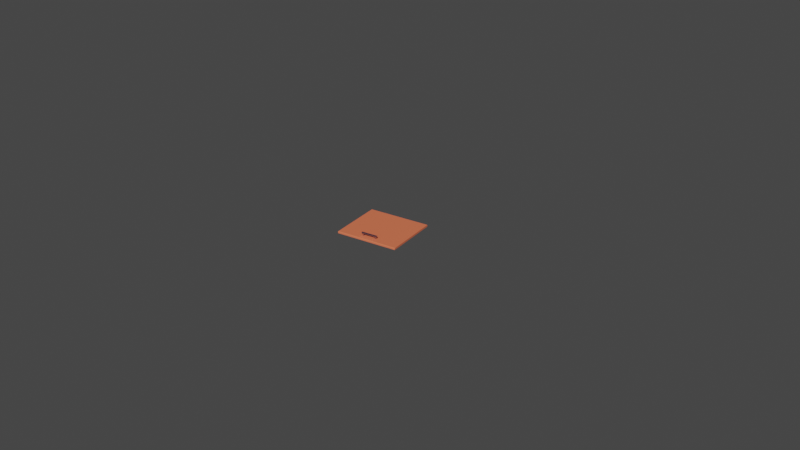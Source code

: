 # Source: Food_box_2.blend  (saved by Blender 3.5.10; exported with 4.5.12 LTS)
import bpy
from mathutils import Matrix  # noqa: F401  (used for matrix-valued properties, if any)

bpy.ops.wm.read_factory_settings(use_empty=True)
scene = bpy.context.scene
scene.name = 'Scene'

# ---- collections
col_collection = bpy.data.collections.new('Collection'); scene.collection.children.link(col_collection)

# ---- materials (node trees are filled in below, after node groups)
mat_m_marble = bpy.data.materials.new('M_marble')
mat_m_marble.use_transparent_shadow = False
mat_m_marble.roughness = 0.2227
mat_m_light_wood = bpy.data.materials.new('M_light_wood')
mat_m_light_wood.use_transparent_shadow = False
mat_m_light_wood.diffuse_color = (0.02144, 0.007224, 0.0, 1.0)
mat_m_light_wood.roughness = 0.5
mat_m_metal = bpy.data.materials.new('M_metal')
mat_m_metal.use_transparent_shadow = False
mat_m_metal.diffuse_color = (1.0, 1.0, 1.0, 1.0)
mat_m_metal.roughness = 0.1409
mat_m_metal.metallic = 0.9682

# ---- material node trees
mat_m_marble.use_nodes = True; mat_m_marble.node_tree.nodes.clear()
_N = mat_m_marble.node_tree.nodes; _L = mat_m_marble.node_tree.links
n0 = _N.new('ShaderNodeBsdfPrincipled'); n0.name = 'Principled BSDF'; n0.location = (10, 300)
n0.distribution = 'GGX'
n0.subsurface_method = 'RANDOM_WALK_SKIN'
n0.inputs[0].default_value = (0.2039, 0.03101, 0.03163, 1.0)
n0.inputs[2].default_value = 0.2227
n0.inputs[3].default_value = 1.45
n0.inputs[27].default_value = (0.0, 0.0, 0.0, 1.0)
n0.inputs[28].default_value = 1.0
n1 = _N.new('ShaderNodeOutputMaterial'); n1.name = 'Material Output'; n1.location = (300, 300)
n2 = _N.new('ShaderNodeNormalMap'); n2.name = 'Normal Map'; n2.location = (-300, -300)
n2.label = 'Normal/Map'
n2.inputs[0].default_value = 0.0
_L.new(n0.outputs[0], n1.inputs[0])
_L.new(n2.outputs[0], n0.inputs[5])
n1.is_active_output = True
mat_m_light_wood.use_nodes = True; mat_m_light_wood.node_tree.nodes.clear()
_N = mat_m_light_wood.node_tree.nodes; _L = mat_m_light_wood.node_tree.links
n0 = _N.new('ShaderNodeOutputMaterial'); n0.name = 'Material Output'; n0.location = (300, 300)
n1 = _N.new('ShaderNodeNormalMap'); n1.name = 'Normal Map'; n1.location = (-300, -300)
n1.label = 'Normal/Map'
n1.inputs[0].default_value = 0.0
n2 = _N.new('ShaderNodeBsdfPrincipled'); n2.name = 'Principled BSDF'; n2.location = (10, 300)
n2.distribution = 'GGX'
n2.subsurface_method = 'RANDOM_WALK_SKIN'
n2.inputs[0].default_value = (0.8382, 0.1796, 0.08382, 1.0)
n2.inputs[3].default_value = 1.45
n2.inputs[27].default_value = (0.0, 0.0, 0.0, 1.0)
n2.inputs[28].default_value = 1.0
_L.new(n2.outputs[0], n0.inputs[0])
_L.new(n1.outputs[0], n2.inputs[5])
n0.is_active_output = True
mat_m_metal.use_nodes = True; mat_m_metal.node_tree.nodes.clear()
_N = mat_m_metal.node_tree.nodes; _L = mat_m_metal.node_tree.links
n0 = _N.new('ShaderNodeBsdfPrincipled'); n0.name = 'Principled BSDF'; n0.location = (10, 300)
n0.distribution = 'GGX'
n0.subsurface_method = 'RANDOM_WALK_SKIN'
n0.inputs[0].default_value = (0.4579, 0.4631, 0.6552, 1.0)
n0.inputs[1].default_value = 1.0
n0.inputs[2].default_value = 0.2
n0.inputs[3].default_value = 1.45
n0.inputs[27].default_value = (0.0, 0.0, 0.0, 1.0)
n0.inputs[28].default_value = 1.0
n1 = _N.new('ShaderNodeOutputMaterial'); n1.name = 'Material Output'; n1.location = (300, 300)
n2 = _N.new('ShaderNodeNormalMap'); n2.name = 'Normal Map'; n2.location = (-300, -300)
n2.label = 'Normal/Map'
n2.inputs[0].default_value = 0.0
_L.new(n0.outputs[0], n1.inputs[0])
_L.new(n2.outputs[0], n0.inputs[5])
n1.is_active_output = True

# ---- world
world_world = bpy.data.worlds.new('World'); scene.world = world_world
world_world.use_nodes = True; world_world.node_tree.nodes.clear()
_N = world_world.node_tree.nodes; _L = world_world.node_tree.links
n0 = _N.new('ShaderNodeOutputWorld'); n0.name = 'World Output'; n0.location = (300, 300)
n1 = _N.new('ShaderNodeBackground'); n1.name = 'Background'; n1.location = (10, 300)
n1.inputs[0].default_value = (0.05088, 0.05088, 0.05088, 1.0)
_L.new(n1.outputs[0], n0.inputs[0])
n0.is_active_output = True
world_world.color = (0.05088, 0.05088, 0.05088)
world_world.use_sun_shadow = False
world_world.sun_shadow_jitter_overblur = 0.0

# ---- cameras
cam_camera = bpy.data.cameras.new('Camera')
cam_camera.clip_end = 100.0
cam_camera.ortho_scale = 7.314

# ---- meshes
me_cube_005 = bpy.data.meshes.new('Cube.005')
me_cube_005.from_pydata([(1.192e-07, -0.4906, 8.941e-08), (-0.8768, -0.4906, 8.941e-08), (1.192e-07, 0.4906, 8.941e-08), (-0.8768, 0.4906, 8.941e-08), (5.96e-08, -0.4906, 8.941e-08), (5.96e-08, -0.4906, 0.08675), (-0.8768, -0.4906, 8.941e-08), (-0.8577, -0.4906, 0.08675), (-0.8768, -0.4906, 0.06765), (-0.865, -0.4906, 0.08529), (-0.8712, -0.4906, 0.08115), (-0.8754, -0.4906, 0.07496), (5.96e-08, 0.4906, 0.08675), (5.96e-08, 0.4906, 8.941e-08), (-0.8768, 0.4906, 8.941e-08), (-0.8768, 0.4906, 0.06765), (-0.8577, 0.4906, 0.08675), (-0.8744, 0.4906, 0.07422), (-0.8701, 0.4906, 0.08), (-0.8643, 0.4906, 0.08433), (-0.8002, -0.1323, 0.203), (-0.7806, -0.1322, 0.2035), (-0.8004, -0.1323, 0.2647), (-0.7808, -0.1322, 0.2651), (-0.8023, 0.127, 0.203), (-0.7826, 0.1272, 0.2035), (-0.8024, 0.127, 0.2647), (-0.7828, 0.1271, 0.2651), (-0.7825, 0.08957, 0.2651), (-0.7811, -0.09458, 0.2651), (-0.7809, -0.09458, 0.2035), (-0.7823, 0.08957, 0.2035), (-0.8007, -0.09474, 0.2647), (-0.8021, 0.08941, 0.2647), (-0.802, 0.08942, 0.203), (-0.8005, -0.09473, 0.203), (-0.7809, -0.1134, 0.2651), (-0.7808, -0.1134, 0.2035), (-0.8005, -0.1135, 0.2647), (-0.8004, -0.1135, 0.203), (-0.7826, 0.1084, 0.2651), (-0.7825, 0.1084, 0.2035), (-0.8023, 0.1082, 0.2647), (-0.8021, 0.1082, 0.203), (-0.7988, 0.1049, 0.2031), (-0.7857, 0.105, 0.2034), (-0.7857, 0.09284, 0.2034), (-0.7987, 0.09274, 0.2031), (-0.7972, -0.098, 0.2031), (-0.7842, -0.0979, 0.2034), (-0.7841, -0.1101, 0.2034), (-0.7971, -0.1102, 0.2031), (-0.7854, 0.105, 0.07625), (-0.7985, 0.1049, 0.07594), (-0.7984, 0.09274, 0.07594), (-0.7853, 0.09284, 0.07625), (-0.7969, -0.098, 0.07594), (-0.7839, -0.0979, 0.07625), (-0.7968, -0.1102, 0.07594), (-0.7838, -0.1101, 0.07625)], [], [(3, 2, 0, 1), (13, 12, 5, 4), (15, 14, 6, 8), (12, 16, 7, 5), (4, 5, 7, 9, 10, 11, 8, 6), (15, 8, 11, 17), (17, 11, 10, 18), (18, 10, 9, 19), (19, 9, 7, 16), (19, 16, 12, 13, 14, 15, 17, 18), (20, 21, 23, 22), (26, 27, 25, 24), (32, 29, 28, 33), (34, 31, 30, 35), (32, 33, 34, 35), (42, 40, 27, 26), (36, 23, 21, 37), (39, 37, 21, 20), (40, 28, 31, 41), (38, 36, 29, 32), (42, 26, 24, 43), (47, 44, 53, 54), (38, 32, 35, 39), (22, 38, 39, 20), (22, 23, 36, 38), (46, 47, 54, 55), (29, 36, 37, 30), (24, 25, 41, 43), (33, 42, 43, 34), (27, 40, 41, 25), (33, 28, 40, 42), (28, 29, 30, 31), (43, 41, 45, 44), (41, 31, 46, 45), (31, 34, 47, 46), (34, 43, 44, 47), (35, 30, 49, 48), (30, 37, 50, 49), (37, 39, 51, 50), (39, 35, 48, 51), (53, 52, 55, 54), (56, 57, 59, 58), (49, 50, 59, 57), (48, 49, 57, 56), (45, 46, 55, 52), (50, 51, 58, 59), (44, 45, 52, 53), (51, 48, 56, 58)])
me_cube_005.polygons.foreach_set('use_smooth', [True] * 48)
me_cube_005.polygons.foreach_set('material_index', [1, 1, 1, 1, 1, 1, 1, 1, 1, 1, 2, 2, 2, 2, 2, 2, 2, 2, 2, 2, 2, 2, 2, 2, 2, 2, 2, 2, 2, 2, 2, 2, 2, 2, 2, 2, 2, 2, 2, 2, 2, 2, 2, 2, 2, 2, 2, 2])
_k = set([(0, 1), (0, 2), (1, 3), (2, 3), (4, 5), (4, 6), (4, 13), (5, 7), (5, 12), (6, 8), (6, 14), (7, 9), (7, 16), (8, 11), (8, 15), (9, 10), (9, 19), (10, 11), (10, 18), (11, 17), (12, 13), (12, 16), (13, 14), (14, 15), (15, 17), (16, 19), (17, 18), (18, 19), (20, 21), (20, 22), (20, 39), (21, 23), (21, 37), (22, 23), (22, 38), (23, 36), (24, 25), (24, 26), (24, 43), (25, 27), (25, 41), (26, 27), (26, 42), (27, 40), (28, 29), (28, 40), (29, 36), (30, 31), (30, 37), (31, 41), (32, 33), (32, 38), (33, 42), (34, 35), (34, 43), (35, 39), (44, 45), (44, 47), (44, 53), (45, 46), (45, 52), (46, 47), (46, 55), (47, 54), (48, 49), (48, 51), (48, 56), (49, 50), (49, 57), (50, 51), (50, 59), (51, 58), (52, 53), (52, 55), (53, 54), (54, 55), (56, 57), (56, 58), (57, 59), (58, 59)])
me_cube_005.attributes.new('sharp_edge', 'BOOLEAN', 'EDGE').data.foreach_set('value', [ (min(e.vertices), max(e.vertices)) in _k for e in me_cube_005.edges])
_uv = me_cube_005.uv_layers.new(name='UVMap')
_uv.uv.foreach_set('vector', [0.1877, 0.7058, 0.1877, 0.8739, 0.0, 0.8739, 0.0, 0.7058, 0.967, 0.7511, 0.9835, 0.7511, 0.9835, 0.8559, 0.967, 0.8559, 0.953, 0.8415, 0.9659, 0.8415, 0.9659, 0.9989, 0.953, 0.9989, 0.7627, 0.872, 0.7627, 0.7078, 0.9505, 0.7078, 0.9505, 0.872, 0.967, 0.8559, 0.9835, 0.8559, 0.9836, 0.9927, 0.9833, 0.9939, 0.9825, 0.9949, 0.9813, 0.9955, 0.9799, 0.9958, 0.9671, 0.9958, 0.953, 0.8415, 0.953, 0.9989, 0.9516, 0.9988, 0.9518, 0.8412, 0.9518, 0.8412, 0.9516, 0.9988, 0.9505, 0.9983, 0.9507, 0.8408, 0.7627, 0.7053, 0.9505, 0.7051, 0.9505, 0.7063, 0.7627, 0.7065, 0.7627, 0.7065, 0.9505, 0.7063, 0.9505, 0.7078, 0.7627, 0.7078, 0.7627, 0.7065, 0.7627, 0.7078, 0.9835, 0.7511, 0.1877, 0.8739, 0.9659, 0.8415, 0.953, 0.8415, 0.9518, 0.8412, 0.7627, 0.7053, 0.375, 0.0, 0.625, 0.0, 0.625, 0.25, 0.375, 0.25, 0.375, 0.5, 0.625, 0.5, 0.625, 0.75, 0.375, 0.75, 0.375, 0.2862, 0.625, 0.2862, 0.625, 0.4638, 0.375, 0.4638, 0.375, 0.7862, 0.625, 0.7862, 0.625, 0.9638, 0.375, 0.9638, 0.1612, 0.5, 0.3388, 0.5, 0.3388, 0.75, 0.1612, 0.75, 0.375, 0.4819, 0.625, 0.4819, 0.625, 0.5, 0.375, 0.5, 0.8569, 0.5, 0.875, 0.5, 0.875, 0.75, 0.8569, 0.75, 0.375, 0.9819, 0.625, 0.9819, 0.625, 1.0, 0.375, 1.0, 0.6431, 0.5, 0.6612, 0.5, 0.6612, 0.75, 0.6431, 0.75, 0.375, 0.2681, 0.625, 0.2681, 0.625, 0.2862, 0.375, 0.2862, 0.3569, 0.5, 0.375, 0.5, 0.375, 0.75, 0.3569, 0.75, 0.4168, 0.7831, 0.4168, 0.7713, 0.4168, 0.7713, 0.4168, 0.7831, 0.1431, 0.5, 0.1612, 0.5, 0.1612, 0.75, 0.1431, 0.75, 0.125, 0.5, 0.1431, 0.5, 0.1431, 0.75, 0.125, 0.75, 0.375, 0.25, 0.625, 0.25, 0.625, 0.2681, 0.375, 0.2681, 0.5832, 0.7831, 0.4168, 0.7831, 0.4168, 0.7831, 0.5832, 0.7831, 0.8388, 0.5, 0.8569, 0.5, 0.8569, 0.75, 0.8388, 0.75, 0.375, 0.75, 0.625, 0.75, 0.625, 0.7681, 0.375, 0.7681, 0.3388, 0.5, 0.3569, 0.5, 0.3569, 0.75, 0.3388, 0.75, 0.625, 0.5, 0.6431, 0.5, 0.6431, 0.75, 0.625, 0.75, 0.375, 0.4638, 0.625, 0.4638, 0.625, 0.4819, 0.375, 0.4819, 0.6612, 0.5, 0.8388, 0.5, 0.8388, 0.75, 0.6612, 0.75, 0.375, 0.7681, 0.625, 0.7681, 0.5832, 0.7713, 0.4168, 0.7713, 0.625, 0.7681, 0.625, 0.7862, 0.5832, 0.7831, 0.5832, 0.7713, 0.625, 0.7862, 0.375, 0.7862, 0.4168, 0.7831, 0.5832, 0.7831, 0.375, 0.7862, 0.375, 0.7681, 0.4168, 0.7713, 0.4168, 0.7831, 0.375, 0.9638, 0.625, 0.9638, 0.5832, 0.9669, 0.4168, 0.9669, 0.625, 0.9638, 0.625, 0.9819, 0.5832, 0.9787, 0.5832, 0.9669, 0.625, 0.9819, 0.375, 0.9819, 0.4168, 0.9787, 0.5832, 0.9787, 0.375, 0.9819, 0.375, 0.9638, 0.4168, 0.9669, 0.4168, 0.9787, 0.4168, 0.7713, 0.5832, 0.7713, 0.5832, 0.7831, 0.4168, 0.7831, 0.4168, 0.9669, 0.5832, 0.9669, 0.5832, 0.9787, 0.4168, 0.9787, 0.5832, 0.9669, 0.5832, 0.9787, 0.5832, 0.9787, 0.5832, 0.9669, 0.4168, 0.9669, 0.5832, 0.9669, 0.5832, 0.9669, 0.4168, 0.9669, 0.5832, 0.7713, 0.5832, 0.7831, 0.5832, 0.7831, 0.5832, 0.7713, 0.5832, 0.9787, 0.4168, 0.9787, 0.4168, 0.9787, 0.5832, 0.9787, 0.4168, 0.7713, 0.5832, 0.7713, 0.5832, 0.7713, 0.4168, 0.7713, 0.4168, 0.9787, 0.4168, 0.9669, 0.4168, 0.9669, 0.4168, 0.9787])
me_cube_005.materials.append(mat_m_marble)
me_cube_005.materials.append(mat_m_light_wood)
me_cube_005.materials.append(mat_m_metal)
me_cube_005.update()
me_cube_005.normals_split_custom_set([tuple(v) for v in zip(*[iter([0.0, 0.0, -1.0, 0.0, 0.0, -1.0, 0.0, 0.0, -1.0, 0.0, 0.0, -1.0, 1.0, 0.0, 0.0, 1.0, 0.0, 0.0, 1.0, 0.0, 0.0, 1.0, 0.0, 0.0, -1.0, 0.0, 0.0, -1.0, 0.0, 0.0, -1.0, 0.0, 0.0, -1.0, 0.0, 0.0, 0.0, 0.0, 1.0, 0.0, 0.0, 1.0, 0.0, 0.0, 1.0, 0.0, 0.0, 1.0, 0.0, -1.0, -1.348e-07, 0.0, -1.0, -1.348e-07, 0.0, -1.0, -1.348e-07, 0.0, -1.0, -1.348e-07, 0.0, -1.0, -1.348e-07, 0.0, -1.0, -1.348e-07, 0.0, -1.0, -1.348e-07, 0.0, -1.0, -1.348e-07, -0.9632, 0.0005751, 0.2688, -0.9632, 0.0005751, 0.2688, -0.9632, 0.0005751, 0.2688, -0.9632, 0.0005751, 0.2688, -0.8167, 0.001436, 0.5771, -0.8167, 0.001436, 0.5771, -0.8167, 0.001436, 0.5771, -0.8167, 0.001436, 0.5771, -0.5771, 0.001436, 0.8167, -0.5771, 0.001436, 0.8167, -0.5771, 0.001436, 0.8167, -0.5771, 0.001436, 0.8167, -0.2688, 0.000575, 0.9632, -0.2688, 0.000575, 0.9632, -0.2688, 0.000575, 0.9632, -0.2688, 0.000575, 0.9632, 0.0, 1.0, 3.372e-08, 0.0, 1.0, 3.372e-08, 0.0, 1.0, 3.372e-08, 0.0, 1.0, 3.372e-08, 0.0, 1.0, 3.372e-08, 0.0, 1.0, 3.372e-08, 0.0, 1.0, 3.372e-08, 0.0, 1.0, 3.372e-08, 0.007849, -1.0, -3.848e-07, 0.007849, -1.0, -3.848e-07, 0.007849, -1.0, -3.848e-07, 0.007849, -1.0, -3.848e-07, -0.007849, 1.0, 0.0, -0.007849, 1.0, 0.0, -0.007849, 1.0, 0.0, -0.007849, 1.0, 0.0, -0.02376, -0.0001859, 0.9997, -0.02376, -0.0001859, 0.9997, -0.02376, -0.0001859, 0.9997, -0.02376, -0.0001859, 0.9997, 0.02376, 0.0001855, -0.9997, 0.02376, 0.0001857, -0.9997, 0.02376, 0.0001861, -0.9997, 0.02376, 0.0001862, -0.9997, -1.0, -0.007787, -0.00241, -1.0, -0.007787, -0.00241, -1.0, -0.007787, -0.00241, -1.0, -0.007787, -0.00241, -0.02376, -0.0001854, 0.9997, -0.02376, -0.0001854, 0.9997, -0.02376, -0.000185, 0.9997, -0.02376, -0.000185, 0.9997, 1.0, 0.007788, 0.00241, 1.0, 0.00779, 0.00241, 1.0, 0.00779, 0.00241, 1.0, 0.007788, 0.00241, 0.02376, 0.0001853, -0.9997, 0.02376, 0.0001852, -0.9997, 0.02376, 0.0001854, -0.9997, 0.02376, 0.0001854, -0.9997, 1.0, 0.007788, 0.00241, 1.0, 0.007787, 0.00241, 1.0, 0.007787, 0.00241, 1.0, 0.007788, 0.00241, -0.02376, -0.0001855, 0.9997, -0.02376, -0.0001855, 0.9997, -0.02376, -0.0001859, 0.9997, -0.02376, -0.0001859, 0.9997, -1.0, -0.007788, -0.00241, -1.0, -0.00779, -0.00241, -1.0, -0.00779, -0.00241, -1.0, -0.007788, -0.00241, -1.0, -0.007788, -0.00241, -1.0, -0.007788, -0.00241, -1.0, -0.007788, -0.00241, -1.0, -0.007788, -0.00241, -1.0, -0.007788, -0.00241, -1.0, -0.007787, -0.00241, -1.0, -0.007787, -0.00241, -1.0, -0.007788, -0.00241, -1.0, -0.007789, -0.00241, -1.0, -0.007788, -0.00241, -1.0, -0.007788, -0.00241, -1.0, -0.007789, -0.00241, -0.02376, -0.0001851, 0.9997, -0.02376, -0.0001851, 0.9997, -0.02376, -0.0001855, 0.9997, -0.02376, -0.0001855, 0.9997, 0.007849, -1.0, -5.605e-07, 0.007849, -1.0, -5.605e-07, 0.007849, -1.0, -5.605e-07, 0.007849, -1.0, -5.605e-07, 1.0, 0.007787, 0.00241, 1.0, 0.007788, 0.00241, 1.0, 0.007788, 0.00241, 1.0, 0.007787, 0.00241, 0.02376, 0.0001854, -0.9997, 0.02376, 0.0001854, -0.9997, 0.02376, 0.0001854, -0.9997, 0.02376, 0.0001852, -0.9997, -1.0, -0.007787, -0.00241, -1.0, -0.007788, -0.00241, -1.0, -0.007788, -0.00241, -1.0, -0.007787, -0.00241, 1.0, 0.007789, 0.00241, 1.0, 0.007788, 0.00241, 1.0, 0.007788, 0.00241, 1.0, 0.007789, 0.00241, -0.02376, -0.0001859, 0.9997, -0.02376, -0.0001859, 0.9997, -0.02376, -0.0001854, 0.9997, -0.02376, -0.0001854, 0.9997, 1.0, 0.007787, 0.00241, 1.0, 0.007787, 0.00241, 1.0, 0.007787, 0.00241, 1.0, 0.007787, 0.00241, 0.02376, 0.0001852, -0.9997, 0.02376, 0.0001854, -0.9997, 0.02376, 0.0001854, -0.9997, 0.02376, 0.0001849, -0.9997, 0.02376, 0.0001854, -0.9997, 0.02376, 0.0001857, -0.9997, 0.02376, 0.0001854, -0.9997, 0.02376, 0.0001854, -0.9997, 0.02376, 0.0001857, -0.9997, 0.02376, 0.0001855, -0.9997, 0.02376, 0.0001849, -0.9997, 0.02376, 0.0001854, -0.9997, 0.02376, 0.0001855, -0.9997, 0.02376, 0.0001852, -0.9997, 0.02376, 0.0001849, -0.9997, 0.02376, 0.0001849, -0.9997, 0.02376, 0.0001862, -0.9997, 0.02376, 0.0001861, -0.9997, 0.02376, 0.0001863, -0.9997, 0.02376, 0.0001865, -0.9997, 0.02376, 0.0001861, -0.9997, 0.02376, 0.0001852, -0.9997, 0.02376, 0.0001849, -0.9997, 0.02376, 0.0001863, -0.9997, 0.02376, 0.0001852, -0.9997, 0.02376, 0.0001853, -0.9997, 0.02376, 0.0001851, -0.9997, 0.02376, 0.0001849, -0.9997, 0.02376, 0.0001853, -0.9997, 0.02376, 0.0001862, -0.9997, 0.02376, 0.0001865, -0.9997, 0.02376, 0.0001851, -0.9997, 0.02376, 0.0001851, -0.9997, 0.02376, 0.0001851, -0.9997, 0.02376, 0.0001851, -0.9997, 0.02376, 0.0001851, -0.9997, 0.02376, 0.0001851, -0.9997, 0.02376, 0.0001851, -0.9997, 0.02376, 0.0001851, -0.9997, 0.02376, 0.0001851, -0.9997, 1.0, 0.007788, 0.00241, 1.0, 0.007788, 0.00241, 1.0, 0.007788, 0.00241, 1.0, 0.007788, 0.00241, -0.007849, 1.0, 7.006e-08, -0.007849, 1.0, 7.006e-08, -0.007849, 1.0, 7.006e-08, -0.007849, 1.0, 7.006e-08, 1.0, 0.007793, 0.00241, 1.0, 0.007793, 0.00241, 1.0, 0.007793, 0.00241, 1.0, 0.007793, 0.00241, 0.007849, -1.0, 0.0, 0.007849, -1.0, 0.0, 0.007849, -1.0, 0.0, 0.007849, -1.0, 0.0, -0.007849, 1.0, 0.0, -0.007849, 1.0, 0.0, -0.007849, 1.0, 0.0, -0.007849, 1.0, 0.0, -1.0, -0.007793, -0.00241, -1.0, -0.007793, -0.00241, -1.0, -0.007793, -0.00241, -1.0, -0.007793, -0.00241])] * 3)])

# ---- objects
ob_camera = bpy.data.objects.new('Camera', cam_camera)
ob_cube_003 = bpy.data.objects.new('Cube.003', me_cube_005)

# ---- transforms, parenting, visibility, modifiers, constraints
ob_camera.location = (7.359, -6.926, 4.958)
ob_camera.rotation_euler = (1.109, 0.0, 0.8149)
ob_camera.lock_rotations_4d = False
ob_camera.empty_display_type = 'ARROWS'
ob_camera.color = (0.0, 0.0, 0.0, 0.0)
ob_camera.display_type = 'WIRE'
ob_camera.lineart.crease_threshold = 0.0
ob_cube_003.location = (0.0, 0.0, 0.0)
ob_cube_003.rotation_euler = (-1.629e-07, -0.0, 6285.0)
ob_cube_003.scale = (0.6809, 0.6783, 0.2168)
ob_cube_003.color = (0.8, 0.8, 0.8, 1.0)

# ---- collection membership
col_collection.objects.link(ob_camera)
col_collection.objects.link(ob_cube_003)

# ---- scene / render settings (as saved in the file)
scene.camera = ob_camera
scene.frame_start = 1; scene.frame_end = 250; scene.frame_set(1)
scene.render.engine = 'BLENDER_EEVEE_NEXT'
scene.cycles.sampling_pattern = 'TABULATED_SOBOL'
scene.view_settings.view_transform = 'Filmic'
bpy.context.view_layer.update()

# ---- added for rendering (the .blend has no usable light): sun
light_auto_sun = bpy.data.lights.new('AutoSun', 'SUN')
light_auto_sun.energy = 3.0
light_auto_sun.angle = 0.0523599
ob_auto_sun = bpy.data.objects.new('AutoSun', light_auto_sun)
scene.collection.objects.link(ob_auto_sun)
ob_auto_sun.rotation_euler = (0.872665, 0.174533, 0.523599)
bpy.context.view_layer.update()
